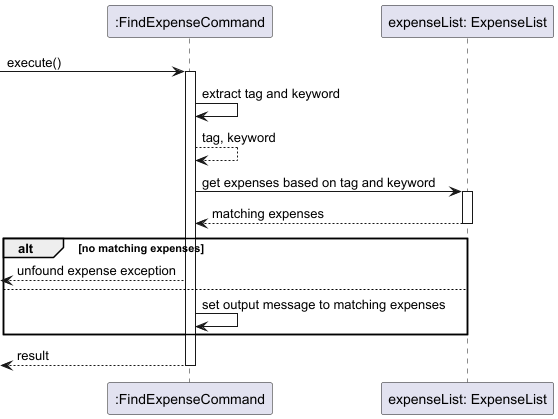

The diagram above was rendered by PlantUML. Its source (embedded in the PNG):
@startuml
'https://plantuml.com/sequence-diagram

participant ":FindExpenseCommand" as command
participant "expenseList: ExpenseList" as expenseList
-> command ++: execute()
command -> command: extract tag and keyword
command --> command: tag, keyword
command -> expenseList ++: get expenses based on tag and keyword
command <-- expenseList --: matching expenses
alt no matching expenses
    <-- command: unfound expense exception
else
    command -> command: set output message to matching expenses
end
return result
@enduml